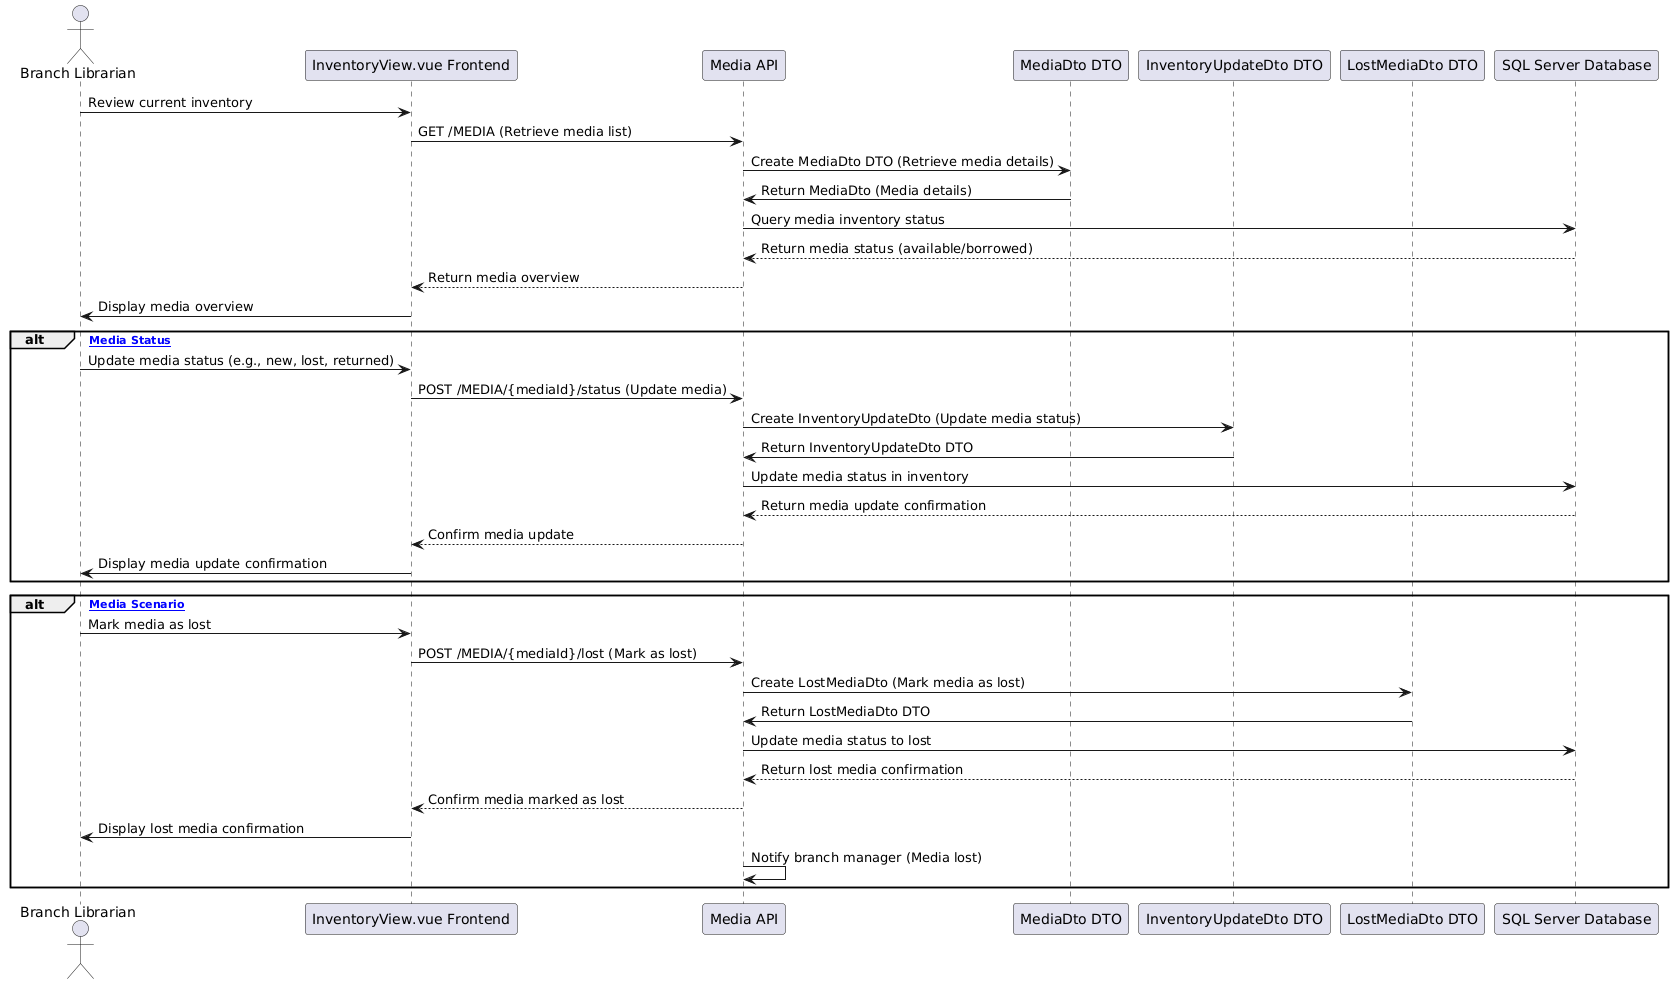

The diagram above was rendered by PlantUML. Its source (embedded in the PNG):
@startuml
actor "Branch Librarian" as Librarian
participant "InventoryView.vue Frontend" as Frontend
participant "Media API" as MediaAPI
participant "MediaDto DTO" as MediaDTO
participant "InventoryUpdateDto DTO" as InventoryDTO
participant "LostMediaDto DTO" as LostMediaDTO
participant "SQL Server Database" as DB

Librarian -> Frontend: Review current inventory
Frontend -> MediaAPI: GET /MEDIA (Retrieve media list)
MediaAPI -> MediaDTO: Create MediaDto DTO (Retrieve media details)
MediaDTO -> MediaAPI: Return MediaDto (Media details)
MediaAPI -> DB: Query media inventory status
DB --> MediaAPI: Return media status (available/borrowed)
MediaAPI --> Frontend: Return media overview
Frontend -> Librarian: Display media overview

alt [Update Media Status]
    Librarian -> Frontend: Update media status (e.g., new, lost, returned)
    Frontend -> MediaAPI: POST /MEDIA/{mediaId}/status (Update media)
    MediaAPI -> InventoryDTO: Create InventoryUpdateDto (Update media status)
    InventoryDTO -> MediaAPI: Return InventoryUpdateDto DTO
    MediaAPI -> DB: Update media status in inventory
    DB --> MediaAPI: Return media update confirmation
    MediaAPI --> Frontend: Confirm media update
    Frontend -> Librarian: Display media update confirmation
end

alt [Lost Media Scenario]
    Librarian -> Frontend: Mark media as lost
    Frontend -> MediaAPI: POST /MEDIA/{mediaId}/lost (Mark as lost)
    MediaAPI -> LostMediaDTO: Create LostMediaDto (Mark media as lost)
    LostMediaDTO -> MediaAPI: Return LostMediaDto DTO
    MediaAPI -> DB: Update media status to lost
    DB --> MediaAPI: Return lost media confirmation
    MediaAPI --> Frontend: Confirm media marked as lost
    Frontend -> Librarian: Display lost media confirmation
    MediaAPI -> MediaAPI: Notify branch manager (Media lost)
end
@enduml